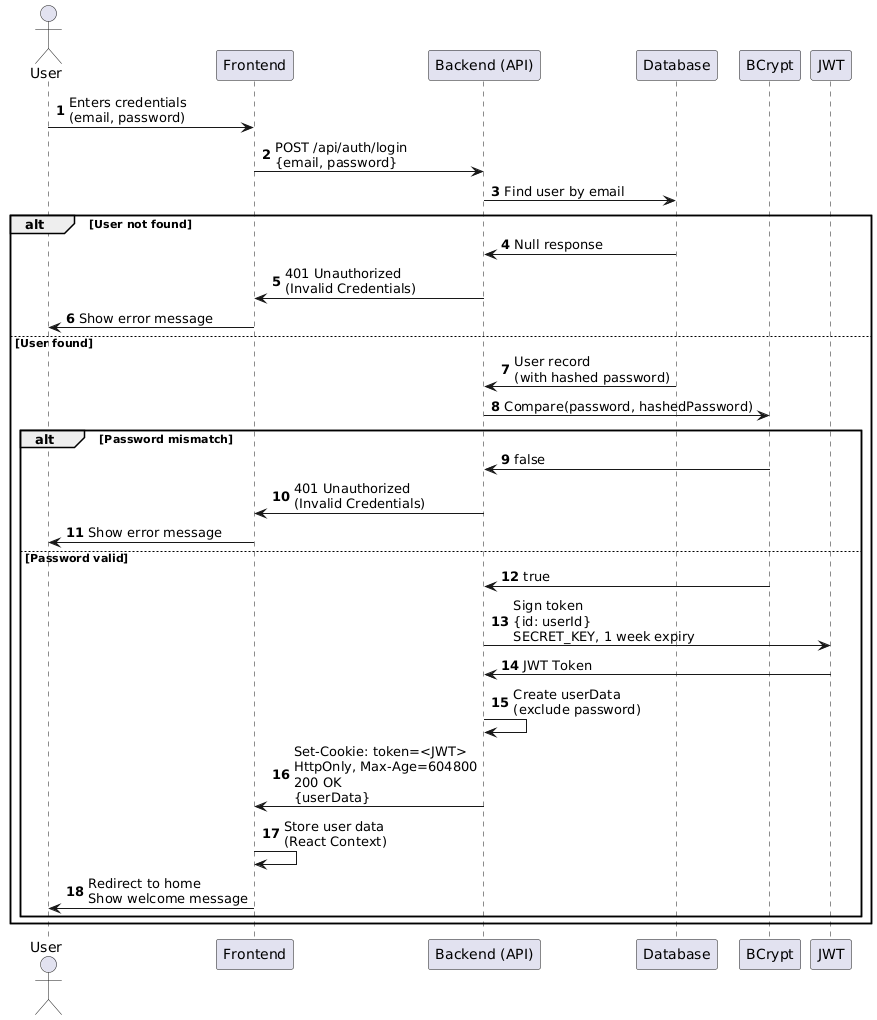

The diagram above was rendered by PlantUML. Its source (embedded in the PNG):
@startuml
actor User
participant "Frontend" as Frontend
participant "Backend (API)" as Backend
participant "Database" as Database
participant "BCrypt" as BCrypt
participant "JWT" as JWT

autonumber

User -> Frontend: Enters credentials\n(email, password)
Frontend -> Backend: POST /api/auth/login\n{email, password}

Backend -> Database: Find user by email

alt User not found
    Database -> Backend: Null response
    Backend -> Frontend: 401 Unauthorized\n(Invalid Credentials)
    Frontend -> User: Show error message
else User found
    Database -> Backend: User record\n(with hashed password)
    Backend -> BCrypt: Compare(password, hashedPassword)
    alt Password mismatch
        BCrypt -> Backend: false
        Backend -> Frontend: 401 Unauthorized\n(Invalid Credentials)
        Frontend -> User: Show error message
    else Password valid
        BCrypt -> Backend: true
        Backend -> JWT: Sign token\n{id: userId}\nSECRET_KEY, 1 week expiry
        JWT -> Backend: JWT Token
        Backend -> Backend: Create userData\n(exclude password)
        Backend -> Frontend: Set-Cookie: token=<JWT>\nHttpOnly, Max-Age=604800\n200 OK\n{userData}
        Frontend -> Frontend: Store user data\n(React Context)
        Frontend -> User: Redirect to home\nShow welcome message
    end
end
@enduml